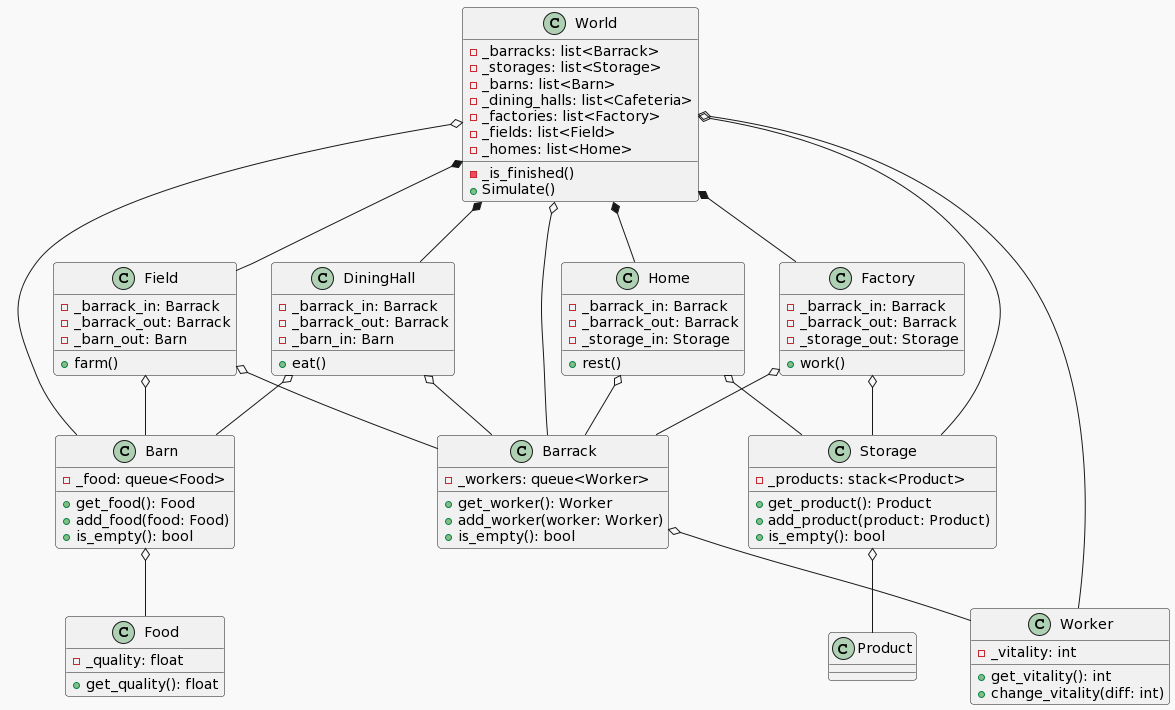

The diagram above was rendered by PlantUML. Its source (embedded in the PNG):
@startuml
!theme mars

class World{
-_barracks: list<Barrack>
-_storages: list<Storage>
-_barns: list<Barn>
-_dining_halls: list<Cafeteria>
-_factories: list<Factory>
-_fields: list<Field>
-_homes: list<Home>
-_is_finished()
+Simulate()

}
class Worker{
-_vitality: int
+get_vitality(): int
+change_vitality(diff: int)
}
class Food{
-_quality: float
+get_quality(): float
}
class Product{

}
class Barrack{
-_workers: queue<Worker>
+get_worker(): Worker
+add_worker(worker: Worker)
+is_empty(): bool
}
class Barn{
-_food: queue<Food>
+get_food(): Food
+add_food(food: Food)
+is_empty(): bool
}
class Storage{
-_products: stack<Product>
+get_product(): Product
+add_product(product: Product)
+is_empty(): bool
}
class Factory{
-_barrack_in: Barrack
-_barrack_out: Barrack
-_storage_out: Storage
+work()
}
class Field{
-_barrack_in: Barrack
-_barrack_out: Barrack
-_barn_out: Barn
+farm()
} 
class Home{
-_barrack_in: Barrack
-_barrack_out: Barrack
-_storage_in: Storage
+rest()
}
class DiningHall{
-_barrack_in: Barrack
-_barrack_out: Barrack
-_barn_in: Barn
+eat()
}

World o-- Barrack
World o-- Storage
World o-- Barn
World *-- DiningHall
World *-- Factory
World *-- Field
World *-- Home
World o-- Worker

Barn o-- Food
Barrack o-- Worker
Storage o-- Product
Factory o-- Barrack
Factory o-- Storage
Field o-- Barrack
Field o-- Barn
Home o-- Barrack
Home o-- Storage
DiningHall o-- Barn
DiningHall o-- Barrack
@enduml